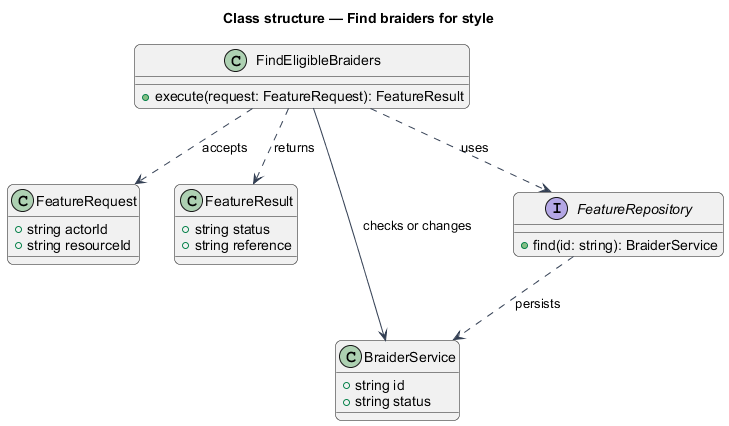

The diagram above was rendered by PlantUML. Its source (embedded in the PNG):
@startuml
skinparam backgroundColor #FFFFFF
skinparam shadowing false
skinparam roundcorner 12
skinparam defaultFontName Arial
skinparam ArrowColor #344054
skinparam rectangle {
  BorderColor #344054
  FontColor #101828
}
skinparam package {
  BorderColor #667085
  FontColor #101828
  BackgroundColor #F9FAFB
}
title Class structure — Find braiders for style
class FindEligibleBraiders {
  +execute(request: FeatureRequest): FeatureResult
}
class FeatureRequest {
  +string actorId
  +string resourceId
}
class FeatureResult {
  +string status
  +string reference
}
class BraiderService {
  +string id
  +string status
}
interface FeatureRepository {
  +find(id: string): BraiderService

}
FindEligibleBraiders ..> FeatureRequest : accepts
FindEligibleBraiders ..> FeatureResult : returns
FindEligibleBraiders ..> FeatureRepository : uses
FindEligibleBraiders --> BraiderService : checks or changes
FeatureRepository ..> BraiderService : persists
@enduml